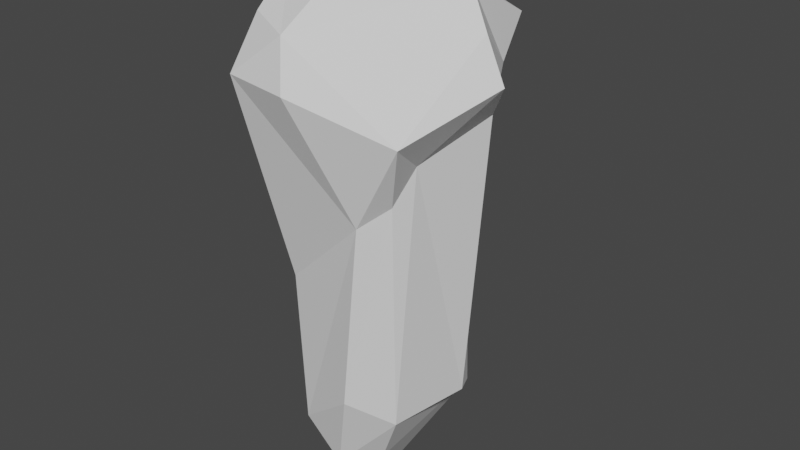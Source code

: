 # Source: Roca.blend  (saved by Blender 3.4.6; exported with 4.5.12 LTS)
import bpy
from mathutils import Matrix  # noqa: F401  (used for matrix-valued properties, if any)

bpy.ops.wm.read_factory_settings(use_empty=True)
scene = bpy.context.scene
scene.name = 'Scene'

# ---- collections
col_collection = bpy.data.collections.new('Collection'); scene.collection.children.link(col_collection)

# ---- world
world_world = bpy.data.worlds.new('World'); scene.world = world_world
world_world.use_nodes = True; world_world.node_tree.nodes.clear()
_N = world_world.node_tree.nodes; _L = world_world.node_tree.links
n0 = _N.new('ShaderNodeOutputWorld'); n0.name = 'World Output'; n0.location = (300, 300)
n1 = _N.new('ShaderNodeBackground'); n1.name = 'Background'; n1.location = (10, 300)
n1.inputs[0].default_value = (0.05088, 0.05088, 0.05088, 1.0)
_L.new(n1.outputs[0], n0.inputs[0])
n0.is_active_output = True
world_world.color = (0.05088, 0.05088, 0.05088)
world_world.use_sun_shadow = False
world_world.sun_shadow_jitter_overblur = 0.0

# ---- meshes
me_cube_001 = bpy.data.meshes.new('Cube.001')
me_cube_001.from_pydata([(-0.1956, 0.2602, 1.701), (-0.5027, -0.8199, -1.472), (-0.5516, -0.5618, -1.201), (-0.4222, -0.4565, 1.289), (-0.5376, 0.3101, -0.7482), (-0.433, 0.3906, 1.224), (0.3671, -0.535, 1.08), (0.6515, 0.4591, -1.55), (0.6939, 0.6891, -1.175), (-0.726, -0.2124, -0.9789), (-0.2631, 0.5753, -0.3256), (0.2781, 0.6292, -1.499), (0.6543, -0.5592, -1.156), (-0.0565, -0.8305, -0.6857), (0.05821, -0.8697, 0.06496), (-0.3277, -0.5435, 0.1253), (0.6248, 0.1611, -0.9136), (-0.02311, -0.1625, 2.002), (-0.1171, 0.5745, 1.09), (0.4154, 0.405, 1.537), (-0.7329, -0.1096, -1.537), (-0.9101, -0.06106, -1.24), (-0.5528, -0.2132, 1.193), (-0.458, 0.4536, -0.4912), (-0.6489, 0.6298, -0.9859), (0.139, 0.7889, -1.176), (0.09291, 0.4171, 1.801), (0.4827, 0.4021, 0.3508), (0.7623, 0.04316, -1.778), (0.5947, -0.2549, -0.9866), (0.3664, -0.455, 1.334), (0.5228, 0.3208, 1.023), (0.5012, -0.5, -0.389), (-0.2831, -0.9568, -1.423), (0.009081, -0.7122, 1.062), (-0.5194, -0.2344, -1.785), (0.1749, -0.1901, -2.078), (-0.1072, -0.7357, -1.659)], [], [(14, 3, 15), (19, 17, 30), (26, 19, 31, 27, 8, 10, 18), (2, 15, 3, 22, 9), (23, 4, 5), (24, 25, 11), (25, 24, 10), (25, 10, 8), (0, 26, 5), (35, 20, 24), (13, 14, 15), (13, 15, 2), (9, 22, 4), (22, 5, 4), (35, 2, 20), (6, 32, 29, 16, 8, 27, 31, 30), (20, 21, 24), (9, 20, 2), (21, 20, 9), (4, 21, 9), (4, 23, 24), (25, 8, 11), (32, 12, 29), (35, 37, 1), (33, 37, 13), (2, 33, 13), (17, 3, 34, 6, 30), (24, 11, 35), (11, 36, 35), (36, 12, 37), (11, 7, 28), (12, 32, 6, 34, 14, 13), (17, 19, 26, 0), (2, 35, 1), (2, 1, 33), (4, 24, 21), (23, 10, 24), (11, 8, 7), (22, 3, 17, 0, 5), (28, 12, 36), (28, 7, 8, 16, 29, 12), (31, 19, 30), (33, 1, 37), (12, 13, 37), (34, 3, 14), (36, 11, 28), (37, 35, 36), (26, 18, 10, 23, 5)])
_uv = me_cube_001.uv_layers.new(name='UVMap')
_uv.uv.foreach_set('vector', [0.5006, 0.8644, 0.591, 0.9391, 0.505, 0.9315, 0.679, 0.5616, 0.7605, 0.6564, 0.6677, 0.6894, 0.6126, 0.3917, 0.6017, 0.4456, 0.5818, 0.4799, 0.5289, 0.514, 0.4343, 0.5112, 0.4738, 0.3199, 0.5704, 0.3547, 0.4331, 0.03996, 0.5115, 0.01449, 0.5905, 0.0416, 0.5789, 0.08976, 0.434, 0.09186, 0.461, 0.2675, 0.4405, 0.1984, 0.569, 0.2238, 0.1589, 0.5438, 0.2648, 0.5239, 0.2876, 0.5522, 0.2648, 0.5239, 0.1589, 0.5438, 0.2222, 0.5003, 0.2648, 0.5239, 0.2222, 0.5003, 0.3373, 0.5423, 0.6198, 0.3323, 0.6126, 0.3917, 0.61, 0.3092, 0.1946, 0.6534, 0.1689, 0.6421, 0.1589, 0.5438, 0.4517, 0.8858, 0.5006, 0.8644, 0.505, 0.9315, 0.4517, 0.8858, 0.505, 0.9315, 0.432, 0.9407, 0.434, 0.09186, 0.5789, 0.08976, 0.4405, 0.1984, 0.5789, 0.08976, 0.5902, 0.2008, 0.4405, 0.1984, 0.1946, 0.6534, 0.1683, 0.7106, 0.1689, 0.6421, 0.5646, 0.7846, 0.4677, 0.7486, 0.4179, 0.6733, 0.4273, 0.5881, 0.4343, 0.5112, 0.5289, 0.514, 0.5988, 0.5607, 0.6026, 0.8119, 0.1689, 0.6421, 0.1436, 0.6354, 0.1589, 0.5438, 0.1322, 0.6613, 0.1689, 0.6421, 0.1683, 0.7106, 0.1436, 0.6354, 0.1689, 0.6421, 0.1322, 0.6613, 0.1345, 0.5587, 0.1436, 0.6354, 0.1322, 0.6613, 0.4405, 0.1984, 0.461, 0.2675, 0.4356, 0.2577, 0.2648, 0.5239, 0.3373, 0.5423, 0.2876, 0.5522, 0.4677, 0.7486, 0.4342, 0.7627, 0.4179, 0.6733, 0.1946, 0.6534, 0.2394, 0.7005, 0.1969, 0.7156, 0.2195, 0.7268, 0.2394, 0.7005, 0.2302, 0.7474, 0.1683, 0.7106, 0.2195, 0.7268, 0.2302, 0.7474, 0.6249, 0.8842, 0.591, 0.9391, 0.5654, 0.8736, 0.577, 0.808, 0.6026, 0.8119, 0.1589, 0.5438, 0.2876, 0.5522, 0.1946, 0.6534, 0.2876, 0.5522, 0.2719, 0.6487, 0.1946, 0.6534, 0.2719, 0.6487, 0.3367, 0.703, 0.2394, 0.7005, 0.2876, 0.5522, 0.3321, 0.5644, 0.3472, 0.6235, 0.4342, 0.7627, 0.4677, 0.7486, 0.577, 0.808, 0.5654, 0.8736, 0.5006, 0.8644, 0.4517, 0.8858, 0.7605, 0.6564, 0.6017, 0.4456, 0.6126, 0.3917, 0.7951, 0.5701, 0.1683, 0.7106, 0.1946, 0.6534, 0.1969, 0.7156, 0.1683, 0.7106, 0.1969, 0.7156, 0.2195, 0.7268, 0.1345, 0.5587, 0.1589, 0.5438, 0.1436, 0.6354, 0.461, 0.2675, 0.4738, 0.3199, 0.4356, 0.2577, 0.2876, 0.5522, 0.3373, 0.5423, 0.3321, 0.5644, 0.5789, 0.08976, 0.591, 0.9391, 0.7605, 0.6564, 0.6202, 0.1878, 0.5902, 0.2008, 0.3472, 0.6235, 0.3367, 0.703, 0.2719, 0.6487, 0.3472, 0.6235, 0.3321, 0.5644, 0.3962, 0.5631, 0.4273, 0.5881, 0.4179, 0.6733, 0.3635, 0.691, 0.5988, 0.5607, 0.679, 0.5616, 0.6677, 0.6894, 0.2195, 0.7268, 0.1969, 0.7156, 0.2394, 0.7005, 0.3367, 0.703, 0.2302, 0.7474, 0.2394, 0.7005, 0.5654, 0.8736, 0.591, 0.9391, 0.5006, 0.8644, 0.2719, 0.6487, 0.2876, 0.5522, 0.3472, 0.6235, 0.2394, 0.7005, 0.1946, 0.6534, 0.2719, 0.6487, 0.6126, 0.3917, 0.5704, 0.3547, 0.4738, 0.3199, 0.461, 0.2675, 0.61, 0.3092])
me_cube_001.update()

# ---- objects
ob_cube = bpy.data.objects.new('Cube', me_cube_001)

# ---- transforms, parenting, visibility, modifiers, constraints
ob_cube.location = (0.0, 0.0, 0.0)
ob_cube.scale = (-2.015, -2.015, -2.015)

# ---- collection membership
col_collection.objects.link(ob_cube)

# ---- scene / render settings (as saved in the file)
scene.frame_start = 1; scene.frame_end = 250; scene.frame_set(1)
scene.render.engine = 'BLENDER_EEVEE_NEXT'
scene.cycles.sampling_pattern = 'TABULATED_SOBOL'
scene.cycles.use_light_tree = False
scene.view_settings.view_transform = 'Filmic'
bpy.context.view_layer.update()

# ---- added for rendering (the .blend has no active camera and no usable light): camera, sun
cam_auto = bpy.data.cameras.new('AutoCamera')
cam_auto.lens = 50.0
cam_auto.sensor_width = 36.0
cam_auto.clip_end = 1000.0
ob_auto_camera = bpy.data.objects.new('AutoCamera', cam_auto)
scene.collection.objects.link(ob_auto_camera)
ob_auto_camera.location = (8.98983, -10.44, 7.14927)
ob_auto_camera.rotation_euler = (1.09748, -7.21219e-08, 0.694738)
scene.camera = ob_auto_camera
light_auto_sun = bpy.data.lights.new('AutoSun', 'SUN')
light_auto_sun.energy = 3.0
light_auto_sun.angle = 0.0523599
ob_auto_sun = bpy.data.objects.new('AutoSun', light_auto_sun)
scene.collection.objects.link(ob_auto_sun)
ob_auto_sun.rotation_euler = (0.872665, 0.174533, 0.523599)
bpy.context.view_layer.update()
